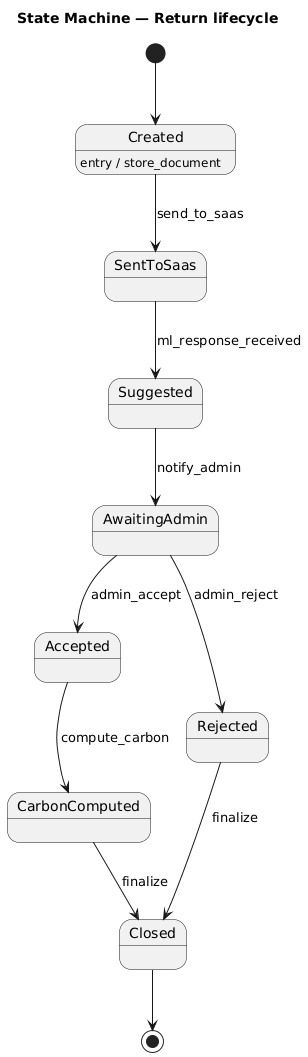

The diagram above was rendered by PlantUML. Its source (embedded in the PNG):
@startuml
title State Machine — Return lifecycle

[*] --> Created

Created : entry / store_document

Created --> SentToSaas : send_to_saas
SentToSaas --> Suggested : ml_response_received
Suggested --> AwaitingAdmin : notify_admin
AwaitingAdmin --> Accepted : admin_accept
AwaitingAdmin --> Rejected : admin_reject

Accepted --> CarbonComputed : compute_carbon
CarbonComputed --> Closed : finalize
Rejected --> Closed : finalize

Closed --> [*]
@enduml